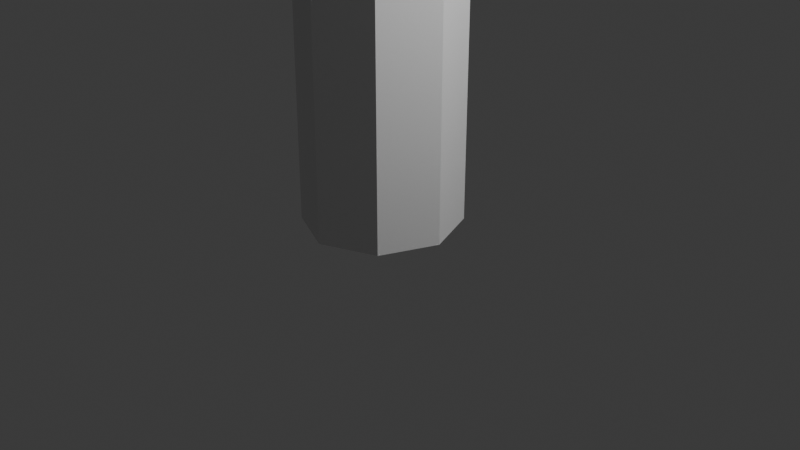 # Source: cactus.blend  (saved by Blender 4.0.36; exported with 4.5.12 LTS)
import bpy
from mathutils import Matrix  # noqa: F401  (used for matrix-valued properties, if any)

bpy.ops.wm.read_factory_settings(use_empty=True)
scene = bpy.context.scene
scene.name = 'Scene'

# ---- collections
col_collection = bpy.data.collections.new('Collection'); scene.collection.children.link(col_collection)

# ---- world
world_world = bpy.data.worlds.new('World'); scene.world = world_world
world_world.use_nodes = True; world_world.node_tree.nodes.clear()
_N = world_world.node_tree.nodes; _L = world_world.node_tree.links
n0 = _N.new('ShaderNodeOutputWorld'); n0.name = 'World Output'; n0.location = (300, 300)
n1 = _N.new('ShaderNodeBackground'); n1.name = 'Background'; n1.location = (10, 300)
n1.inputs[0].default_value = (0.05088, 0.05088, 0.05088, 1.0)
_L.new(n1.outputs[0], n0.inputs[0])
n0.is_active_output = True
world_world.color = (0.05088, 0.05088, 0.05088)
world_world.use_sun_shadow = False
world_world.sun_shadow_jitter_overblur = 0.0

# ---- cameras
cam_camera = bpy.data.cameras.new('Camera')
cam_camera.clip_end = 100.0
cam_camera.ortho_scale = 7.314

# ---- lights
light_light = bpy.data.lights.new('Light', 'POINT')
light_light.transmission_factor = 0.0
light_light.use_soft_falloff = False
light_light.energy = 1000.0
light_light.shadow_soft_size = 0.1
light_light.shadow_maximum_resolution = 0.006
light_light.use_absolute_resolution = True

# ---- meshes
me_cylindre_015 = bpy.data.meshes.new('Cylindre.015')
me_cylindre_015.from_pydata([(0.0, 0.568, -3.301), (0.3898, 0.4016, -3.301), (0.5512, 0.0, -3.301), (0.3898, -0.4016, -3.301), (0.0, -0.568, -3.301), (-0.3898, -0.4016, -3.301), (-0.5512, 0.0, -3.301), (-0.3898, 0.4016, -3.301), (-2.98e-08, 0.02991, 3.301), (0.0, 0.568, 2.806), (-2.049e-08, 0.1962, 3.277), (-1.49e-08, 0.3462, 3.207), (-7.451e-09, 0.4652, 3.097), (-1.863e-09, 0.5417, 2.959), (0.007007, 0.02692, 3.301), (0.3898, 0.4016, 2.806), (0.1253, 0.1427, 3.277), (0.232, 0.2472, 3.207), (0.3167, 0.3301, 3.097), (0.371, 0.3833, 2.959), (0.01783, 1.49e-08, 3.301), (0.5512, 0.0, 2.806), (0.1827, 1.118e-08, 3.277), (0.3313, 7.451e-09, 3.207), (0.4493, 3.725e-09, 3.097), (0.5251, 1.863e-09, 2.959), (0.007007, -0.02692, 3.301), (0.3898, -0.4016, 2.806), (0.1253, -0.1427, 3.277), (0.232, -0.2472, 3.207), (0.3167, -0.3301, 3.097), (0.371, -0.3833, 2.959), (2.98e-08, -0.02991, 3.301), (0.0, -0.568, 2.806), (2.049e-08, -0.1962, 3.277), (1.49e-08, -0.3462, 3.207), (7.451e-09, -0.4652, 3.097), (1.863e-09, -0.5417, 2.959), (-0.007007, -0.02692, 3.301), (-0.3898, -0.4016, 2.806), (-0.1253, -0.1427, 3.277), (-0.232, -0.2472, 3.207), (-0.3167, -0.3301, 3.097), (-0.371, -0.3833, 2.959), (-0.01783, -1.49e-08, 3.301), (-0.5512, 0.0, 2.806), (-0.1827, -1.118e-08, 3.277), (-0.3313, -7.451e-09, 3.207), (-0.4493, -3.725e-09, 3.097), (-0.5251, -1.863e-09, 2.959), (-0.007007, 0.02692, 3.301), (-0.3898, 0.4016, 2.806), (-0.1253, 0.1427, 3.277), (-0.232, 0.2472, 3.207), (-0.3167, 0.3301, 3.097), (-0.371, 0.3833, 2.959)], [], [(7, 51, 9, 0), (2, 21, 27, 3), (3, 27, 33, 4), (4, 33, 39, 5), (5, 39, 45, 6), (6, 45, 51, 7), (0, 9, 15, 1), (1, 15, 21, 2), (0, 1, 2, 3, 4, 5, 6, 7), (15, 9, 13, 19), (19, 13, 12, 18), (18, 12, 11, 17), (17, 11, 10, 16), (16, 10, 8, 14), (21, 15, 19, 25), (25, 19, 18, 24), (24, 18, 17, 23), (23, 17, 16, 22), (22, 16, 14, 20), (27, 21, 25, 31), (31, 25, 24, 30), (30, 24, 23, 29), (29, 23, 22, 28), (28, 22, 20, 26), (33, 27, 31, 37), (37, 31, 30, 36), (36, 30, 29, 35), (35, 29, 28, 34), (34, 28, 26, 32), (39, 33, 37, 43), (43, 37, 36, 42), (42, 36, 35, 41), (41, 35, 34, 40), (40, 34, 32, 38), (45, 39, 43, 49), (49, 43, 42, 48), (48, 42, 41, 47), (47, 41, 40, 46), (46, 40, 38, 44), (51, 45, 49, 55), (55, 49, 48, 54), (54, 48, 47, 53), (53, 47, 46, 52), (52, 46, 44, 50), (9, 51, 55, 13), (13, 55, 54, 12), (12, 54, 53, 11), (11, 53, 52, 10), (10, 52, 50, 8), (14, 8, 50, 44, 38, 32, 26, 20)])
_uv = me_cylindre_015.uv_layers.new(name='CarteUV')
_uv.uv.foreach_set('vector', [0.125, 0.5, 0.125, 0.9625, 0.0, 0.9625, 0.0, 0.5, 0.75, 0.5, 0.75, 0.9625, 0.625, 0.9625, 0.625, 0.5, 0.625, 0.5, 0.625, 0.9625, 0.5, 0.9625, 0.5, 0.5, 0.5, 0.5, 0.5, 0.9625, 0.375, 0.9625, 0.375, 0.5, 0.375, 0.5, 0.375, 0.9625, 0.25, 0.9625, 0.25, 0.5, 0.25, 0.5, 0.25, 0.9625, 0.125, 0.9625, 0.125, 0.5, 1.0, 0.5, 1.0, 0.9625, 0.875, 0.9625, 0.875, 0.5, 0.875, 0.5, 0.875, 0.9625, 0.75, 0.9625, 0.75, 0.5, 0.75, 0.49, 0.9197, 0.4197, 0.99, 0.25, 0.9197, 0.08029, 0.75, 0.01, 0.5803, 0.08029, 0.51, 0.25, 0.5803, 0.4197, 0.875, 0.9625, 1.0, 0.9625, 0.997, 0.9741, 0.878, 0.9741, 0.878, 0.9741, 0.997, 0.9741, 0.9881, 1.0, 0.8865, 1.0, 0.404, 0.4262, 0.2662, 0.4833, 0.25, 0.3963, 0.351, 0.3544, 0.351, 0.3544, 0.25, 0.3963, 0.25, 0.3329, 0.3046, 0.3103, 0.3046, 0.3103, 0.25, 0.3329, 0.25, 0.2626, 0.2531, 0.2614, 0.75, 0.9625, 0.875, 0.9625, 0.8721, 0.9741, 0.7528, 0.9741, 0.7528, 0.9741, 0.8721, 0.9741, 0.8637, 1.0, 0.761, 1.0, 0.4838, 0.2649, 0.4261, 0.4044, 0.351, 0.3544, 0.3943, 0.25, 0.3943, 0.25, 0.351, 0.3544, 0.3046, 0.3103, 0.3295, 0.25, 0.3295, 0.25, 0.3046, 0.3103, 0.2531, 0.2614, 0.2578, 0.25, 0.625, 0.9625, 0.75, 0.9625, 0.7472, 0.9741, 0.6279, 0.9741, 0.6279, 0.9741, 0.7472, 0.9741, 0.739, 1.0, 0.6363, 1.0, 0.4261, 0.09564, 0.4838, 0.2351, 0.3943, 0.25, 0.351, 0.1456, 0.351, 0.1456, 0.3943, 0.25, 0.3295, 0.25, 0.3046, 0.1897, 0.3046, 0.1897, 0.3295, 0.25, 0.2578, 0.25, 0.2531, 0.2386, 0.5, 0.9625, 0.625, 0.9625, 0.622, 0.9741, 0.503, 0.9741, 0.503, 0.9741, 0.622, 0.9741, 0.6135, 1.0, 0.5119, 1.0, 0.2662, 0.01669, 0.404, 0.0738, 0.351, 0.1456, 0.25, 0.1037, 0.25, 0.1037, 0.351, 0.1456, 0.3046, 0.1897, 0.25, 0.1671, 0.25, 0.1671, 0.3046, 0.1897, 0.2531, 0.2386, 0.25, 0.2374, 0.375, 0.9625, 0.5, 0.9625, 0.497, 0.9741, 0.378, 0.9741, 0.378, 0.9741, 0.497, 0.9741, 0.4881, 1.0, 0.3865, 1.0, 0.09597, 0.0738, 0.2338, 0.01669, 0.25, 0.1037, 0.149, 0.1456, 0.149, 0.1456, 0.25, 0.1037, 0.25, 0.1671, 0.1954, 0.1897, 0.1954, 0.1897, 0.25, 0.1671, 0.25, 0.2374, 0.2469, 0.2386, 0.25, 0.9625, 0.375, 0.9625, 0.3721, 0.9741, 0.2528, 0.9741, 0.2528, 0.9741, 0.3721, 0.9741, 0.3637, 1.0, 0.261, 1.0, 0.01617, 0.2351, 0.07394, 0.09564, 0.149, 0.1456, 0.1057, 0.25, 0.1057, 0.25, 0.149, 0.1456, 0.1954, 0.1897, 0.1705, 0.25, 0.1705, 0.25, 0.1954, 0.1897, 0.2469, 0.2386, 0.2422, 0.25, 0.125, 0.9625, 0.25, 0.9625, 0.2472, 0.9741, 0.1279, 0.9741, 0.1279, 0.9741, 0.2472, 0.9741, 0.239, 1.0, 0.1363, 1.0, 0.07394, 0.4044, 0.01617, 0.2649, 0.1057, 0.25, 0.149, 0.3544, 0.149, 0.3544, 0.1057, 0.25, 0.1705, 0.25, 0.1954, 0.3103, 0.1954, 0.3103, 0.1705, 0.25, 0.2422, 0.25, 0.2469, 0.2614, 0.0, 0.9625, 0.125, 0.9625, 0.122, 0.9741, 0.00305, 0.9741, 0.00305, 0.9741, 0.122, 0.9741, 0.1135, 1.0, 0.0119, 1.0, 0.2338, 0.4833, 0.09597, 0.4262, 0.149, 0.3544, 0.25, 0.3963, 0.25, 0.3963, 0.149, 0.3544, 0.1954, 0.3103, 0.25, 0.3329, 0.25, 0.3329, 0.1954, 0.3103, 0.2469, 0.2614, 0.25, 0.2626, 0.2531, 0.2614, 0.25, 0.2626, 0.2469, 0.2614, 0.2422, 0.25, 0.2469, 0.2386, 0.25, 0.2374, 0.2531, 0.2386, 0.2578, 0.25])
me_cylindre_015.update()
me_cylindre_016 = bpy.data.meshes.new('Cylindre.016')
me_cylindre_016.from_pydata([(-37.24, 3.918, -9.417), (-37.25, 3.646, -10.14), (-37.25, 2.991, -10.44), (-37.25, 2.335, -10.14), (-37.24, 2.064, -9.417), (-37.22, 2.335, -8.694), (-37.22, 2.991, -8.394), (-37.22, 3.646, -8.694), (-40.93, 3.918, -15.56), (-40.93, 3.918, -14.95), (-40.93, 3.918, -14.34), (-40.93, 3.918, -13.72), (-40.93, 3.918, -13.11), (-40.93, 3.918, -12.5), (-40.78, 3.918, -11.55), (-40.34, 3.918, -10.69), (-39.65, 3.918, -10.0), (-38.79, 3.918, -9.562), (-37.83, 3.918, -9.408), (-37.82, 3.646, -10.13), (-38.56, 3.646, -10.25), (-39.22, 3.646, -10.59), (-39.75, 3.646, -11.11), (-40.09, 3.646, -11.77), (-40.21, 3.646, -12.5), (-40.21, 3.646, -13.11), (-40.21, 3.646, -13.72), (-40.21, 3.646, -14.34), (-40.21, 3.646, -14.95), (-40.21, 3.646, -15.56), (-37.82, 2.991, -10.43), (-38.47, 2.991, -10.53), (-39.05, 2.991, -10.83), (-39.51, 2.991, -11.29), (-39.8, 2.991, -11.86), (-39.91, 2.991, -12.5), (-39.91, 2.991, -13.11), (-39.91, 2.991, -13.72), (-39.91, 2.991, -14.34), (-39.91, 2.991, -14.95), (-39.91, 2.991, -15.56), (-37.82, 2.335, -10.13), (-38.56, 2.335, -10.25), (-39.22, 2.335, -10.59), (-39.75, 2.335, -11.11), (-40.09, 2.335, -11.77), (-40.21, 2.335, -12.5), (-40.21, 2.335, -13.11), (-40.21, 2.335, -13.72), (-40.21, 2.335, -14.34), (-40.21, 2.335, -14.95), (-40.21, 2.335, -15.56), (-37.83, 2.064, -9.408), (-38.79, 2.064, -9.562), (-39.65, 2.064, -10.0), (-40.34, 2.064, -10.69), (-40.78, 2.064, -11.55), (-40.93, 2.064, -12.5), (-40.93, 2.064, -13.11), (-40.93, 2.064, -13.72), (-40.93, 2.064, -14.34), (-40.93, 2.064, -14.95), (-40.93, 2.064, -15.56), (-37.84, 2.335, -8.685), (-39.02, 2.335, -8.877), (-40.09, 2.335, -9.424), (-40.93, 2.335, -10.27), (-41.47, 2.335, -11.34), (-41.65, 2.335, -12.5), (-41.65, 2.335, -13.11), (-41.65, 2.335, -13.72), (-41.65, 2.335, -14.34), (-41.65, 2.335, -14.95), (-41.65, 2.335, -15.56), (-37.85, 2.991, -8.385), (-39.12, 2.991, -8.594), (-40.27, 2.991, -9.186), (-41.18, 2.991, -10.1), (-41.76, 2.991, -11.25), (-41.95, 2.991, -12.5), (-41.95, 2.991, -13.11), (-41.95, 2.991, -13.72), (-41.95, 2.991, -14.34), (-41.95, 2.991, -14.95), (-41.95, 2.991, -15.56), (-37.84, 3.646, -8.685), (-39.02, 3.646, -8.877), (-40.09, 3.646, -9.424), (-40.93, 3.646, -10.27), (-41.47, 3.646, -11.34), (-41.65, 3.646, -12.5), (-41.65, 3.646, -13.11), (-41.65, 3.646, -13.72), (-41.65, 3.646, -14.34), (-41.65, 3.646, -14.95), (-41.65, 3.646, -15.56), (-40.93, 3.047, -16.22), (-40.93, 3.918, -15.4), (-40.93, 3.316, -16.18), (-40.93, 3.559, -16.06), (-40.93, 3.752, -15.88), (-40.93, 3.875, -15.65), (-40.81, 3.001, -16.22), (-40.21, 3.646, -15.4), (-40.62, 3.201, -16.18), (-40.45, 3.38, -16.06), (-40.32, 3.523, -15.88), (-40.24, 3.615, -15.65), (-40.8, 2.991, -16.22), (-39.91, 2.991, -15.4), (-40.53, 2.991, -16.18), (-40.28, 2.991, -16.06), (-40.08, 2.991, -15.88), (-39.95, 2.991, -15.65), (-40.81, 2.98, -16.22), (-40.21, 2.335, -15.4), (-40.62, 2.781, -16.18), (-40.45, 2.601, -16.06), (-40.32, 2.458, -15.88), (-40.24, 2.367, -15.65), (-40.93, 2.934, -16.22), (-40.93, 2.064, -15.4), (-40.93, 2.665, -16.18), (-40.93, 2.423, -16.06), (-40.93, 2.23, -15.88), (-40.93, 2.106, -15.65), (-41.05, 2.98, -16.22), (-41.65, 2.335, -15.4), (-41.24, 2.781, -16.18), (-41.41, 2.601, -16.06), (-41.54, 2.458, -15.88), (-41.62, 2.367, -15.65), (-41.06, 2.991, -16.22), (-41.95, 2.991, -15.4), (-41.33, 2.991, -16.18), (-41.58, 2.991, -16.06), (-41.78, 2.991, -15.88), (-41.91, 2.991, -15.65), (-41.05, 3.001, -16.22), (-41.65, 3.646, -15.4), (-41.24, 3.201, -16.18), (-41.41, 3.38, -16.06), (-41.54, 3.523, -15.88), (-41.62, 3.615, -15.65)], [], [(18, 0, 1, 19), (19, 1, 2, 30), (30, 2, 3, 41), (41, 3, 4, 52), (52, 4, 5, 63), (63, 5, 6, 74), (1, 0, 7, 6, 5, 4, 3, 2), (74, 6, 7, 85), (85, 7, 0, 18), (139, 95, 8, 97), (103, 29, 40, 109), (95, 94, 9, 8), (94, 93, 10, 9), (93, 92, 11, 10), (92, 91, 12, 11), (91, 90, 13, 12), (90, 89, 14, 13), (89, 88, 15, 14), (88, 87, 16, 15), (87, 86, 17, 16), (86, 85, 18, 17), (84, 83, 94, 95), (83, 82, 93, 94), (82, 81, 92, 93), (81, 80, 91, 92), (80, 79, 90, 91), (79, 78, 89, 90), (78, 77, 88, 89), (77, 76, 87, 88), (76, 75, 86, 87), (75, 74, 85, 86), (133, 84, 95, 139), (73, 72, 83, 84), (72, 71, 82, 83), (71, 70, 81, 82), (70, 69, 80, 81), (69, 68, 79, 80), (68, 67, 78, 79), (67, 66, 77, 78), (66, 65, 76, 77), (65, 64, 75, 76), (64, 63, 74, 75), (127, 73, 84, 133), (62, 61, 72, 73), (61, 60, 71, 72), (60, 59, 70, 71), (59, 58, 69, 70), (58, 57, 68, 69), (57, 56, 67, 68), (56, 55, 66, 67), (55, 54, 65, 66), (54, 53, 64, 65), (53, 52, 63, 64), (121, 62, 73, 127), (51, 50, 61, 62), (50, 49, 60, 61), (49, 48, 59, 60), (48, 47, 58, 59), (47, 46, 57, 58), (46, 45, 56, 57), (45, 44, 55, 56), (44, 43, 54, 55), (43, 42, 53, 54), (42, 41, 52, 53), (115, 51, 62, 121), (40, 39, 50, 51), (39, 38, 49, 50), (38, 37, 48, 49), (37, 36, 47, 48), (36, 35, 46, 47), (35, 34, 45, 46), (34, 33, 44, 45), (33, 32, 43, 44), (32, 31, 42, 43), (31, 30, 41, 42), (109, 40, 51, 115), (29, 28, 39, 40), (28, 27, 38, 39), (27, 26, 37, 38), (26, 25, 36, 37), (25, 24, 35, 36), (24, 23, 34, 35), (23, 22, 33, 34), (22, 21, 32, 33), (21, 20, 31, 32), (20, 19, 30, 31), (96, 102, 108, 114, 120, 126, 132, 138), (8, 9, 28, 29), (9, 10, 27, 28), (10, 11, 26, 27), (11, 12, 25, 26), (12, 13, 24, 25), (13, 14, 23, 24), (14, 15, 22, 23), (15, 16, 21, 22), (16, 17, 20, 21), (17, 18, 19, 20), (97, 103, 107, 101), (101, 107, 106, 100), (100, 106, 105, 99), (99, 105, 104, 98), (98, 104, 102, 96), (103, 109, 113, 107), (107, 113, 112, 106), (106, 112, 111, 105), (105, 111, 110, 104), (104, 110, 108, 102), (109, 115, 119, 113), (113, 119, 118, 112), (112, 118, 117, 111), (111, 117, 116, 110), (110, 116, 114, 108), (115, 121, 125, 119), (119, 125, 124, 118), (118, 124, 123, 117), (117, 123, 122, 116), (116, 122, 120, 114), (121, 127, 131, 125), (125, 131, 130, 124), (124, 130, 129, 123), (123, 129, 128, 122), (122, 128, 126, 120), (127, 133, 137, 131), (131, 137, 136, 130), (130, 136, 135, 129), (129, 135, 134, 128), (128, 134, 132, 126), (133, 139, 143, 137), (137, 143, 142, 136), (136, 142, 141, 135), (135, 141, 140, 134), (134, 140, 138, 132), (139, 97, 101, 143), (143, 101, 100, 142), (142, 100, 99, 141), (141, 99, 98, 140), (140, 98, 96, 138), (97, 8, 29, 103)])
_uv = me_cylindre_016.uv_layers.new(name='CarteUV')
_uv.uv.foreach_set('vector', [1.0, 0.9614, 1.0, 1.0, 0.875, 1.0, 0.875, 0.9614, 0.875, 0.9614, 0.875, 1.0, 0.75, 1.0, 0.75, 0.9614, 0.75, 0.9614, 0.75, 1.0, 0.625, 1.0, 0.625, 0.9614, 0.625, 0.9614, 0.625, 1.0, 0.5, 1.0, 0.5, 0.9614, 0.5, 0.9614, 0.5, 1.0, 0.375, 1.0, 0.375, 0.9614, 0.375, 0.9614, 0.375, 1.0, 0.25, 1.0, 0.25, 0.9614, 0.4197, 0.4197, 0.25, 0.49, 0.08029, 0.4197, 0.01, 0.25, 0.08029, 0.08029, 0.25, 0.01, 0.4197, 0.08029, 0.49, 0.25, 0.25, 0.9614, 0.25, 1.0, 0.125, 1.0, 0.125, 0.9614, 0.125, 0.9614, 0.125, 1.0, 0.0, 1.0, 0.0, 0.9614, 0.125, 0.5555, 0.125, 0.5447, 0.0, 0.5447, 0.0, 0.5555, 0.875, 0.5555, 0.875, 0.5447, 0.75, 0.5447, 0.75, 0.5555, 0.125, 0.5447, 0.125, 0.5864, 0.0, 0.5864, 0.0, 0.5447, 0.125, 0.5864, 0.125, 0.628, 0.0, 0.628, 0.0, 0.5864, 0.125, 0.628, 0.125, 0.6697, 0.0, 0.6697, 0.0, 0.628, 0.125, 0.6697, 0.125, 0.7114, 0.0, 0.7114, 0.0, 0.6697, 0.125, 0.7114, 0.125, 0.753, 0.0, 0.753, 0.0, 0.7114, 0.125, 0.753, 0.125, 0.7947, 0.0, 0.7947, 0.0, 0.753, 0.125, 0.7947, 0.125, 0.8364, 0.0, 0.8364, 0.0, 0.7947, 0.125, 0.8364, 0.125, 0.878, 0.0, 0.878, 0.0, 0.8364, 0.125, 0.878, 0.125, 0.9197, 0.0, 0.9197, 0.0, 0.878, 0.125, 0.9197, 0.125, 0.9614, 0.0, 0.9614, 0.0, 0.9197, 0.25, 0.5447, 0.25, 0.5864, 0.125, 0.5864, 0.125, 0.5447, 0.25, 0.5864, 0.25, 0.628, 0.125, 0.628, 0.125, 0.5864, 0.25, 0.628, 0.25, 0.6697, 0.125, 0.6697, 0.125, 0.628, 0.25, 0.6697, 0.25, 0.7114, 0.125, 0.7114, 0.125, 0.6697, 0.25, 0.7114, 0.25, 0.753, 0.125, 0.753, 0.125, 0.7114, 0.25, 0.753, 0.25, 0.7947, 0.125, 0.7947, 0.125, 0.753, 0.25, 0.7947, 0.25, 0.8364, 0.125, 0.8364, 0.125, 0.7947, 0.25, 0.8364, 0.25, 0.878, 0.125, 0.878, 0.125, 0.8364, 0.25, 0.878, 0.25, 0.9197, 0.125, 0.9197, 0.125, 0.878, 0.25, 0.9197, 0.25, 0.9614, 0.125, 0.9614, 0.125, 0.9197, 0.25, 0.5555, 0.25, 0.5447, 0.125, 0.5447, 0.125, 0.5555, 0.375, 0.5447, 0.375, 0.5864, 0.25, 0.5864, 0.25, 0.5447, 0.375, 0.5864, 0.375, 0.628, 0.25, 0.628, 0.25, 0.5864, 0.375, 0.628, 0.375, 0.6697, 0.25, 0.6697, 0.25, 0.628, 0.375, 0.6697, 0.375, 0.7114, 0.25, 0.7114, 0.25, 0.6697, 0.375, 0.7114, 0.375, 0.753, 0.25, 0.753, 0.25, 0.7114, 0.375, 0.753, 0.375, 0.7947, 0.25, 0.7947, 0.25, 0.753, 0.375, 0.7947, 0.375, 0.8364, 0.25, 0.8364, 0.25, 0.7947, 0.375, 0.8364, 0.375, 0.878, 0.25, 0.878, 0.25, 0.8364, 0.375, 0.878, 0.375, 0.9197, 0.25, 0.9197, 0.25, 0.878, 0.375, 0.9197, 0.375, 0.9614, 0.25, 0.9614, 0.25, 0.9197, 0.375, 0.5555, 0.375, 0.5447, 0.25, 0.5447, 0.25, 0.5555, 0.5, 0.5447, 0.5, 0.5864, 0.375, 0.5864, 0.375, 0.5447, 0.5, 0.5864, 0.5, 0.628, 0.375, 0.628, 0.375, 0.5864, 0.5, 0.628, 0.5, 0.6697, 0.375, 0.6697, 0.375, 0.628, 0.5, 0.6697, 0.5, 0.7114, 0.375, 0.7114, 0.375, 0.6697, 0.5, 0.7114, 0.5, 0.753, 0.375, 0.753, 0.375, 0.7114, 0.5, 0.753, 0.5, 0.7947, 0.375, 0.7947, 0.375, 0.753, 0.5, 0.7947, 0.5, 0.8364, 0.375, 0.8364, 0.375, 0.7947, 0.5, 0.8364, 0.5, 0.878, 0.375, 0.878, 0.375, 0.8364, 0.5, 0.878, 0.5, 0.9197, 0.375, 0.9197, 0.375, 0.878, 0.5, 0.9197, 0.5, 0.9614, 0.375, 0.9614, 0.375, 0.9197, 0.5, 0.5555, 0.5, 0.5447, 0.375, 0.5447, 0.375, 0.5555, 0.625, 0.5447, 0.625, 0.5864, 0.5, 0.5864, 0.5, 0.5447, 0.625, 0.5864, 0.625, 0.628, 0.5, 0.628, 0.5, 0.5864, 0.625, 0.628, 0.625, 0.6697, 0.5, 0.6697, 0.5, 0.628, 0.625, 0.6697, 0.625, 0.7114, 0.5, 0.7114, 0.5, 0.6697, 0.625, 0.7114, 0.625, 0.753, 0.5, 0.753, 0.5, 0.7114, 0.625, 0.753, 0.625, 0.7947, 0.5, 0.7947, 0.5, 0.753, 0.625, 0.7947, 0.625, 0.8364, 0.5, 0.8364, 0.5, 0.7947, 0.625, 0.8364, 0.625, 0.878, 0.5, 0.878, 0.5, 0.8364, 0.625, 0.878, 0.625, 0.9197, 0.5, 0.9197, 0.5, 0.878, 0.625, 0.9197, 0.625, 0.9614, 0.5, 0.9614, 0.5, 0.9197, 0.625, 0.5555, 0.625, 0.5447, 0.5, 0.5447, 0.5, 0.5555, 0.75, 0.5447, 0.75, 0.5864, 0.625, 0.5864, 0.625, 0.5447, 0.75, 0.5864, 0.75, 0.628, 0.625, 0.628, 0.625, 0.5864, 0.75, 0.628, 0.75, 0.6697, 0.625, 0.6697, 0.625, 0.628, 0.75, 0.6697, 0.75, 0.7114, 0.625, 0.7114, 0.625, 0.6697, 0.75, 0.7114, 0.75, 0.753, 0.625, 0.753, 0.625, 0.7114, 0.75, 0.753, 0.75, 0.7947, 0.625, 0.7947, 0.625, 0.753, 0.75, 0.7947, 0.75, 0.8364, 0.625, 0.8364, 0.625, 0.7947, 0.75, 0.8364, 0.75, 0.878, 0.625, 0.878, 0.625, 0.8364, 0.75, 0.878, 0.75, 0.9197, 0.625, 0.9197, 0.625, 0.878, 0.75, 0.9197, 0.75, 0.9614, 0.625, 0.9614, 0.625, 0.9197, 0.75, 0.5555, 0.75, 0.5447, 0.625, 0.5447, 0.625, 0.5555, 0.875, 0.5447, 0.875, 0.5864, 0.75, 0.5864, 0.75, 0.5447, 0.875, 0.5864, 0.875, 0.628, 0.75, 0.628, 0.75, 0.5864, 0.875, 0.628, 0.875, 0.6697, 0.75, 0.6697, 0.75, 0.628, 0.875, 0.6697, 0.875, 0.7114, 0.75, 0.7114, 0.75, 0.6697, 0.875, 0.7114, 0.875, 0.753, 0.75, 0.753, 0.75, 0.7114, 0.875, 0.753, 0.875, 0.7947, 0.75, 0.7947, 0.75, 0.753, 0.875, 0.7947, 0.875, 0.8364, 0.75, 0.8364, 0.75, 0.7947, 0.875, 0.8364, 0.875, 0.878, 0.75, 0.878, 0.75, 0.8364, 0.875, 0.878, 0.875, 0.9197, 0.75, 0.9197, 0.75, 0.878, 0.875, 0.9197, 0.875, 0.9614, 0.75, 0.9614, 0.75, 0.9197, 0.75, 0.2646, 0.7787, 0.2527, 0.7799, 0.25, 0.7787, 0.2473, 0.75, 0.2354, 0.7213, 0.2473, 0.7201, 0.25, 0.7213, 0.2527, 1.0, 0.5447, 1.0, 0.5864, 0.875, 0.5864, 0.875, 0.5447, 1.0, 0.5864, 1.0, 0.628, 0.875, 0.628, 0.875, 0.5864, 1.0, 0.628, 1.0, 0.6697, 0.875, 0.6697, 0.875, 0.628, 1.0, 0.6697, 1.0, 0.7114, 0.875, 0.7114, 0.875, 0.6697, 1.0, 0.7114, 1.0, 0.753, 0.875, 0.753, 0.875, 0.7114, 1.0, 0.753, 1.0, 0.7947, 0.875, 0.7947, 0.875, 0.753, 1.0, 0.7947, 1.0, 0.8364, 0.875, 0.8364, 0.875, 0.7947, 1.0, 0.8364, 1.0, 0.878, 0.875, 0.878, 0.875, 0.8364, 1.0, 0.878, 1.0, 0.9197, 0.875, 0.9197, 0.875, 0.878, 1.0, 0.9197, 1.0, 0.9614, 0.875, 0.9614, 0.875, 0.9197, 1.0, 0.5555, 0.875, 0.5555, 0.8777, 0.5383, 0.9976, 0.5383, 0.9976, 0.5383, 0.8777, 0.5383, 0.8854, 0.5, 0.9906, 0.5, 0.7628, 0.4847, 0.9056, 0.4255, 0.8616, 0.3509, 0.75, 0.3971, 0.75, 0.3971, 0.8616, 0.3509, 0.8223, 0.3043, 0.75, 0.3343, 0.75, 0.3343, 0.8223, 0.3043, 0.7787, 0.2527, 0.75, 0.2646, 0.875, 0.5555, 0.75, 0.5555, 0.7532, 0.5383, 0.8721, 0.5383, 0.8721, 0.5383, 0.7532, 0.5383, 0.7623, 0.5, 0.8639, 0.5, 0.926, 0.4046, 0.9831, 0.2668, 0.9034, 0.25, 0.8616, 0.3509, 0.8616, 0.3509, 0.9034, 0.25, 0.8448, 0.25, 0.8223, 0.3043, 0.8223, 0.3043, 0.8448, 0.25, 0.7799, 0.25, 0.7787, 0.2527, 0.75, 0.5555, 0.625, 0.5555, 0.6279, 0.5383, 0.7468, 0.5383, 0.7468, 0.5383, 0.6279, 0.5383, 0.6361, 0.5, 0.7377, 0.5, 0.9831, 0.2332, 0.926, 0.09542, 0.8616, 0.1491, 0.9034, 0.25, 0.9034, 0.25, 0.8616, 0.1491, 0.8223, 0.1957, 0.8448, 0.25, 0.8448, 0.25, 0.8223, 0.1957, 0.7787, 0.2473, 0.7799, 0.25, 0.625, 0.5555, 0.5, 0.5555, 0.5024, 0.5383, 0.6223, 0.5383, 0.6223, 0.5383, 0.5024, 0.5383, 0.5094, 0.5, 0.6146, 0.5, 0.9056, 0.07445, 0.7628, 0.01531, 0.75, 0.1029, 0.8616, 0.1491, 0.8616, 0.1491, 0.75, 0.1029, 0.75, 0.1657, 0.8223, 0.1957, 0.8223, 0.1957, 0.75, 0.1657, 0.75, 0.2354, 0.7787, 0.2473, 0.5, 0.5555, 0.375, 0.5555, 0.3777, 0.5383, 0.4976, 0.5383, 0.4976, 0.5383, 0.3777, 0.5383, 0.3854, 0.5, 0.4906, 0.5, 0.7372, 0.01531, 0.5944, 0.07445, 0.6384, 0.1491, 0.75, 0.1029, 0.75, 0.1029, 0.6384, 0.1491, 0.6777, 0.1957, 0.75, 0.1657, 0.75, 0.1657, 0.6777, 0.1957, 0.7213, 0.2473, 0.75, 0.2354, 0.375, 0.5555, 0.25, 0.5555, 0.2532, 0.5383, 0.3721, 0.5383, 0.3721, 0.5383, 0.2532, 0.5383, 0.2623, 0.5, 0.3639, 0.5, 0.574, 0.09542, 0.5169, 0.2332, 0.5966, 0.25, 0.6384, 0.1491, 0.6384, 0.1491, 0.5966, 0.25, 0.6552, 0.25, 0.6777, 0.1957, 0.6777, 0.1957, 0.6552, 0.25, 0.7201, 0.25, 0.7213, 0.2473, 0.25, 0.5555, 0.125, 0.5555, 0.1279, 0.5383, 0.2468, 0.5383, 0.2468, 0.5383, 0.1279, 0.5383, 0.1361, 0.5, 0.2377, 0.5, 0.5169, 0.2668, 0.574, 0.4046, 0.6384, 0.3509, 0.5966, 0.25, 0.5966, 0.25, 0.6384, 0.3509, 0.6777, 0.3043, 0.6552, 0.25, 0.6552, 0.25, 0.6777, 0.3043, 0.7213, 0.2527, 0.7201, 0.25, 0.125, 0.5555, 0.0, 0.5555, 0.00242, 0.5383, 0.1223, 0.5383, 0.1223, 0.5383, 0.00242, 0.5383, 0.009442, 0.5, 0.1146, 0.5, 0.5944, 0.4255, 0.7372, 0.4847, 0.75, 0.3971, 0.6384, 0.3509, 0.6384, 0.3509, 0.75, 0.3971, 0.75, 0.3343, 0.6777, 0.3043, 0.6777, 0.3043, 0.75, 0.3343, 0.75, 0.2646, 0.7213, 0.2527, 1.0, 0.5555, 1.0, 0.5447, 0.875, 0.5447, 0.875, 0.5555])
me_cylindre_016.update()
me_cylindre_017 = bpy.data.meshes.new('Cylindre.017')
me_cylindre_017.from_pydata([(3.695, 0.927, 3.127), (3.683, 0.6555, 2.404), (3.678, 2.384e-07, 2.104), (3.683, -0.6555, 2.404), (3.695, -0.927, 3.127), (3.706, -0.6555, 3.851), (3.711, 0.0, 4.151), (3.706, 0.6555, 3.851), (0.0, 0.927, -3.015), (0.0, 0.927, -2.403), (0.0, 0.927, -1.791), (0.0, 0.927, -1.179), (0.0, 0.927, -0.5672), (0.0, 0.927, 0.04478), (0.1521, 0.927, 0.9947), (0.5915, 0.927, 1.856), (1.276, 0.927, 2.541), (2.141, 0.927, 2.983), (3.102, 0.927, 3.136), (3.108, 0.6555, 2.413), (2.37, 0.6555, 2.296), (1.706, 0.6555, 1.959), (1.18, 0.6555, 1.434), (0.8417, 0.6555, 0.7748), (0.7238, 0.6555, 0.04543), (0.7238, 0.6555, -0.5672), (0.7238, 0.6555, -1.179), (0.7238, 0.6555, -1.791), (0.7238, 0.6555, -2.403), (0.7238, 0.6555, -3.015), (3.109, 1.788e-07, 2.113), (2.463, 1.788e-07, 2.011), (1.883, 5.96e-08, 1.716), (1.422, 0.0, 1.258), (1.127, 0.0, 0.6821), (1.024, 0.0, 0.04514), (1.024, 0.0, -0.5672), (1.024, 0.0, -1.179), (1.024, 0.0, -1.791), (1.024, 0.0, -2.403), (1.024, 0.0, -3.015), (3.108, -0.6555, 2.413), (2.37, -0.6555, 2.296), (1.706, -0.6555, 1.959), (1.18, -0.6555, 1.434), (0.8417, -0.6555, 0.7748), (0.7238, -0.6555, 0.04543), (0.7238, -0.6555, -0.5672), (0.7238, -0.6555, -1.179), (0.7238, -0.6555, -1.791), (0.7238, -0.6555, -2.403), (0.7238, -0.6555, -3.015), (3.102, -0.927, 3.136), (2.141, -0.927, 2.983), (1.276, -0.927, 2.541), (0.5915, -0.927, 1.856), (0.1521, -0.927, 0.9947), (0.0, -0.927, 0.04478), (0.0, -0.927, -0.5672), (0.0, -0.927, -1.179), (0.0, -0.927, -1.791), (0.0, -0.927, -2.403), (0.0, -0.927, -3.015), (3.09, -0.6555, 3.86), (1.907, -0.6555, 3.668), (0.8423, -0.6555, 3.12), (-0.0001321, -0.6555, 2.273), (-0.5393, -0.6555, 1.209), (-0.7238, -0.6555, 0.04478), (-0.7238, -0.6555, -0.5672), (-0.7238, -0.6555, -1.179), (-0.7238, -0.6555, -1.791), (-0.7238, -0.6555, -2.403), (-0.7238, -0.6555, -3.015), (3.083, -5.96e-08, 4.16), (1.808, -1.788e-07, 3.951), (0.661, -1.192e-07, 3.359), (-0.2462, -1.788e-07, 2.444), (-0.8262, -1.192e-07, 1.296), (-1.024, 0.0, 0.04478), (-1.024, 0.0, -0.5672), (-1.024, 0.0, -1.179), (-1.024, 0.0, -1.791), (-1.024, 0.0, -2.403), (-1.024, 0.0, -3.015), (3.09, 0.6555, 3.86), (1.907, 0.6555, 3.668), (0.8423, 0.6555, 3.12), (-0.0001323, 0.6555, 2.273), (-0.5393, 0.6555, 1.209), (-0.7238, 0.6555, 0.04478), (-0.7238, 0.6555, -0.5672), (-0.7238, 0.6555, -1.179), (-0.7238, 0.6555, -1.791), (-0.7238, 0.6555, -2.403), (-0.7238, 0.6555, -3.015), (2.98e-08, 0.05657, -3.672), (0.0, 0.927, -2.857), (2.235e-08, 0.3256, -3.632), (1.118e-08, 0.5682, -3.516), (7.451e-09, 0.7608, -3.336), (3.725e-09, 0.8844, -3.108), (0.1225, 0.0106, -3.672), (0.7238, 0.6555, -2.857), (0.3083, 0.2099, -3.632), (0.4759, 0.3897, -3.516), (0.609, 0.5323, -3.336), (0.6944, 0.624, -3.108), (0.1274, 8.941e-08, -3.672), (1.024, 0.0, -2.857), (0.4043, 6.333e-08, -3.632), (0.6542, 3.725e-08, -3.516), (0.8524, 2.235e-08, -3.336), (0.9797, 7.451e-09, -3.108), (0.1225, -0.0106, -3.672), (0.7238, -0.6555, -2.857), (0.3083, -0.2099, -3.632), (0.4759, -0.3897, -3.516), (0.609, -0.5323, -3.336), (0.6944, -0.624, -3.108), (0.0, -0.05657, -3.672), (0.0, -0.927, -2.857), (0.0, -0.3256, -3.632), (0.0, -0.5682, -3.516), (0.0, -0.7608, -3.336), (0.0, -0.8844, -3.108), (-0.1225, -0.0106, -3.672), (-0.7238, -0.6555, -2.857), (-0.3083, -0.2099, -3.632), (-0.4759, -0.3897, -3.516), (-0.609, -0.5323, -3.336), (-0.6944, -0.624, -3.108), (-0.1274, 0.0, -3.672), (-1.024, 0.0, -2.857), (-0.4043, 0.0, -3.632), (-0.6542, 0.0, -3.516), (-0.8524, 0.0, -3.336), (-0.9797, 0.0, -3.108), (-0.1225, 0.0106, -3.672), (-0.7238, 0.6555, -2.857), (-0.3083, 0.2099, -3.632), (-0.4759, 0.3897, -3.516), (-0.609, 0.5323, -3.336), (-0.6944, 0.624, -3.108)], [], [(18, 0, 1, 19), (19, 1, 2, 30), (30, 2, 3, 41), (41, 3, 4, 52), (52, 4, 5, 63), (63, 5, 6, 74), (1, 0, 7, 6, 5, 4, 3, 2), (74, 6, 7, 85), (85, 7, 0, 18), (139, 95, 8, 97), (103, 29, 40, 109), (95, 94, 9, 8), (94, 93, 10, 9), (93, 92, 11, 10), (92, 91, 12, 11), (91, 90, 13, 12), (90, 89, 14, 13), (89, 88, 15, 14), (88, 87, 16, 15), (87, 86, 17, 16), (86, 85, 18, 17), (84, 83, 94, 95), (83, 82, 93, 94), (82, 81, 92, 93), (81, 80, 91, 92), (80, 79, 90, 91), (79, 78, 89, 90), (78, 77, 88, 89), (77, 76, 87, 88), (76, 75, 86, 87), (75, 74, 85, 86), (133, 84, 95, 139), (73, 72, 83, 84), (72, 71, 82, 83), (71, 70, 81, 82), (70, 69, 80, 81), (69, 68, 79, 80), (68, 67, 78, 79), (67, 66, 77, 78), (66, 65, 76, 77), (65, 64, 75, 76), (64, 63, 74, 75), (127, 73, 84, 133), (62, 61, 72, 73), (61, 60, 71, 72), (60, 59, 70, 71), (59, 58, 69, 70), (58, 57, 68, 69), (57, 56, 67, 68), (56, 55, 66, 67), (55, 54, 65, 66), (54, 53, 64, 65), (53, 52, 63, 64), (121, 62, 73, 127), (51, 50, 61, 62), (50, 49, 60, 61), (49, 48, 59, 60), (48, 47, 58, 59), (47, 46, 57, 58), (46, 45, 56, 57), (45, 44, 55, 56), (44, 43, 54, 55), (43, 42, 53, 54), (42, 41, 52, 53), (115, 51, 62, 121), (40, 39, 50, 51), (39, 38, 49, 50), (38, 37, 48, 49), (37, 36, 47, 48), (36, 35, 46, 47), (35, 34, 45, 46), (34, 33, 44, 45), (33, 32, 43, 44), (32, 31, 42, 43), (31, 30, 41, 42), (109, 40, 51, 115), (29, 28, 39, 40), (28, 27, 38, 39), (27, 26, 37, 38), (26, 25, 36, 37), (25, 24, 35, 36), (24, 23, 34, 35), (23, 22, 33, 34), (22, 21, 32, 33), (21, 20, 31, 32), (20, 19, 30, 31), (96, 102, 108, 114, 120, 126, 132, 138), (8, 9, 28, 29), (9, 10, 27, 28), (10, 11, 26, 27), (11, 12, 25, 26), (12, 13, 24, 25), (13, 14, 23, 24), (14, 15, 22, 23), (15, 16, 21, 22), (16, 17, 20, 21), (17, 18, 19, 20), (97, 103, 107, 101), (101, 107, 106, 100), (100, 106, 105, 99), (99, 105, 104, 98), (98, 104, 102, 96), (103, 109, 113, 107), (107, 113, 112, 106), (106, 112, 111, 105), (105, 111, 110, 104), (104, 110, 108, 102), (109, 115, 119, 113), (113, 119, 118, 112), (112, 118, 117, 111), (111, 117, 116, 110), (110, 116, 114, 108), (115, 121, 125, 119), (119, 125, 124, 118), (118, 124, 123, 117), (117, 123, 122, 116), (116, 122, 120, 114), (121, 127, 131, 125), (125, 131, 130, 124), (124, 130, 129, 123), (123, 129, 128, 122), (122, 128, 126, 120), (127, 133, 137, 131), (131, 137, 136, 130), (130, 136, 135, 129), (129, 135, 134, 128), (128, 134, 132, 126), (133, 139, 143, 137), (137, 143, 142, 136), (136, 142, 141, 135), (135, 141, 140, 134), (134, 140, 138, 132), (139, 97, 101, 143), (143, 101, 100, 142), (142, 100, 99, 141), (141, 99, 98, 140), (140, 98, 96, 138), (97, 8, 29, 103)])
_uv = me_cylindre_017.uv_layers.new(name='CarteUV')
_uv.uv.foreach_set('vector', [1.0, 0.9614, 1.0, 1.0, 0.875, 1.0, 0.875, 0.9614, 0.875, 0.9614, 0.875, 1.0, 0.75, 1.0, 0.75, 0.9614, 0.75, 0.9614, 0.75, 1.0, 0.625, 1.0, 0.625, 0.9614, 0.625, 0.9614, 0.625, 1.0, 0.5, 1.0, 0.5, 0.9614, 0.5, 0.9614, 0.5, 1.0, 0.375, 1.0, 0.375, 0.9614, 0.375, 0.9614, 0.375, 1.0, 0.25, 1.0, 0.25, 0.9614, 0.4197, 0.4197, 0.25, 0.49, 0.08029, 0.4197, 0.01, 0.25, 0.08029, 0.08029, 0.25, 0.01, 0.4197, 0.08029, 0.49, 0.25, 0.25, 0.9614, 0.25, 1.0, 0.125, 1.0, 0.125, 0.9614, 0.125, 0.9614, 0.125, 1.0, 0.0, 1.0, 0.0, 0.9614, 0.125, 0.5555, 0.125, 0.5447, 0.0, 0.5447, 0.0, 0.5555, 0.875, 0.5555, 0.875, 0.5447, 0.75, 0.5447, 0.75, 0.5555, 0.125, 0.5447, 0.125, 0.5864, 0.0, 0.5864, 0.0, 0.5447, 0.125, 0.5864, 0.125, 0.628, 0.0, 0.628, 0.0, 0.5864, 0.125, 0.628, 0.125, 0.6697, 0.0, 0.6697, 0.0, 0.628, 0.125, 0.6697, 0.125, 0.7114, 0.0, 0.7114, 0.0, 0.6697, 0.125, 0.7114, 0.125, 0.753, 0.0, 0.753, 0.0, 0.7114, 0.125, 0.753, 0.125, 0.7947, 0.0, 0.7947, 0.0, 0.753, 0.125, 0.7947, 0.125, 0.8364, 0.0, 0.8364, 0.0, 0.7947, 0.125, 0.8364, 0.125, 0.878, 0.0, 0.878, 0.0, 0.8364, 0.125, 0.878, 0.125, 0.9197, 0.0, 0.9197, 0.0, 0.878, 0.125, 0.9197, 0.125, 0.9614, 0.0, 0.9614, 0.0, 0.9197, 0.25, 0.5447, 0.25, 0.5864, 0.125, 0.5864, 0.125, 0.5447, 0.25, 0.5864, 0.25, 0.628, 0.125, 0.628, 0.125, 0.5864, 0.25, 0.628, 0.25, 0.6697, 0.125, 0.6697, 0.125, 0.628, 0.25, 0.6697, 0.25, 0.7114, 0.125, 0.7114, 0.125, 0.6697, 0.25, 0.7114, 0.25, 0.753, 0.125, 0.753, 0.125, 0.7114, 0.25, 0.753, 0.25, 0.7947, 0.125, 0.7947, 0.125, 0.753, 0.25, 0.7947, 0.25, 0.8364, 0.125, 0.8364, 0.125, 0.7947, 0.25, 0.8364, 0.25, 0.878, 0.125, 0.878, 0.125, 0.8364, 0.25, 0.878, 0.25, 0.9197, 0.125, 0.9197, 0.125, 0.878, 0.25, 0.9197, 0.25, 0.9614, 0.125, 0.9614, 0.125, 0.9197, 0.25, 0.5555, 0.25, 0.5447, 0.125, 0.5447, 0.125, 0.5555, 0.375, 0.5447, 0.375, 0.5864, 0.25, 0.5864, 0.25, 0.5447, 0.375, 0.5864, 0.375, 0.628, 0.25, 0.628, 0.25, 0.5864, 0.375, 0.628, 0.375, 0.6697, 0.25, 0.6697, 0.25, 0.628, 0.375, 0.6697, 0.375, 0.7114, 0.25, 0.7114, 0.25, 0.6697, 0.375, 0.7114, 0.375, 0.753, 0.25, 0.753, 0.25, 0.7114, 0.375, 0.753, 0.375, 0.7947, 0.25, 0.7947, 0.25, 0.753, 0.375, 0.7947, 0.375, 0.8364, 0.25, 0.8364, 0.25, 0.7947, 0.375, 0.8364, 0.375, 0.878, 0.25, 0.878, 0.25, 0.8364, 0.375, 0.878, 0.375, 0.9197, 0.25, 0.9197, 0.25, 0.878, 0.375, 0.9197, 0.375, 0.9614, 0.25, 0.9614, 0.25, 0.9197, 0.375, 0.5555, 0.375, 0.5447, 0.25, 0.5447, 0.25, 0.5555, 0.5, 0.5447, 0.5, 0.5864, 0.375, 0.5864, 0.375, 0.5447, 0.5, 0.5864, 0.5, 0.628, 0.375, 0.628, 0.375, 0.5864, 0.5, 0.628, 0.5, 0.6697, 0.375, 0.6697, 0.375, 0.628, 0.5, 0.6697, 0.5, 0.7114, 0.375, 0.7114, 0.375, 0.6697, 0.5, 0.7114, 0.5, 0.753, 0.375, 0.753, 0.375, 0.7114, 0.5, 0.753, 0.5, 0.7947, 0.375, 0.7947, 0.375, 0.753, 0.5, 0.7947, 0.5, 0.8364, 0.375, 0.8364, 0.375, 0.7947, 0.5, 0.8364, 0.5, 0.878, 0.375, 0.878, 0.375, 0.8364, 0.5, 0.878, 0.5, 0.9197, 0.375, 0.9197, 0.375, 0.878, 0.5, 0.9197, 0.5, 0.9614, 0.375, 0.9614, 0.375, 0.9197, 0.5, 0.5555, 0.5, 0.5447, 0.375, 0.5447, 0.375, 0.5555, 0.625, 0.5447, 0.625, 0.5864, 0.5, 0.5864, 0.5, 0.5447, 0.625, 0.5864, 0.625, 0.628, 0.5, 0.628, 0.5, 0.5864, 0.625, 0.628, 0.625, 0.6697, 0.5, 0.6697, 0.5, 0.628, 0.625, 0.6697, 0.625, 0.7114, 0.5, 0.7114, 0.5, 0.6697, 0.625, 0.7114, 0.625, 0.753, 0.5, 0.753, 0.5, 0.7114, 0.625, 0.753, 0.625, 0.7947, 0.5, 0.7947, 0.5, 0.753, 0.625, 0.7947, 0.625, 0.8364, 0.5, 0.8364, 0.5, 0.7947, 0.625, 0.8364, 0.625, 0.878, 0.5, 0.878, 0.5, 0.8364, 0.625, 0.878, 0.625, 0.9197, 0.5, 0.9197, 0.5, 0.878, 0.625, 0.9197, 0.625, 0.9614, 0.5, 0.9614, 0.5, 0.9197, 0.625, 0.5555, 0.625, 0.5447, 0.5, 0.5447, 0.5, 0.5555, 0.75, 0.5447, 0.75, 0.5864, 0.625, 0.5864, 0.625, 0.5447, 0.75, 0.5864, 0.75, 0.628, 0.625, 0.628, 0.625, 0.5864, 0.75, 0.628, 0.75, 0.6697, 0.625, 0.6697, 0.625, 0.628, 0.75, 0.6697, 0.75, 0.7114, 0.625, 0.7114, 0.625, 0.6697, 0.75, 0.7114, 0.75, 0.753, 0.625, 0.753, 0.625, 0.7114, 0.75, 0.753, 0.75, 0.7947, 0.625, 0.7947, 0.625, 0.753, 0.75, 0.7947, 0.75, 0.8364, 0.625, 0.8364, 0.625, 0.7947, 0.75, 0.8364, 0.75, 0.878, 0.625, 0.878, 0.625, 0.8364, 0.75, 0.878, 0.75, 0.9197, 0.625, 0.9197, 0.625, 0.878, 0.75, 0.9197, 0.75, 0.9614, 0.625, 0.9614, 0.625, 0.9197, 0.75, 0.5555, 0.75, 0.5447, 0.625, 0.5447, 0.625, 0.5555, 0.875, 0.5447, 0.875, 0.5864, 0.75, 0.5864, 0.75, 0.5447, 0.875, 0.5864, 0.875, 0.628, 0.75, 0.628, 0.75, 0.5864, 0.875, 0.628, 0.875, 0.6697, 0.75, 0.6697, 0.75, 0.628, 0.875, 0.6697, 0.875, 0.7114, 0.75, 0.7114, 0.75, 0.6697, 0.875, 0.7114, 0.875, 0.753, 0.75, 0.753, 0.75, 0.7114, 0.875, 0.753, 0.875, 0.7947, 0.75, 0.7947, 0.75, 0.753, 0.875, 0.7947, 0.875, 0.8364, 0.75, 0.8364, 0.75, 0.7947, 0.875, 0.8364, 0.875, 0.878, 0.75, 0.878, 0.75, 0.8364, 0.875, 0.878, 0.875, 0.9197, 0.75, 0.9197, 0.75, 0.878, 0.875, 0.9197, 0.875, 0.9614, 0.75, 0.9614, 0.75, 0.9197, 0.75, 0.2646, 0.7787, 0.2527, 0.7799, 0.25, 0.7787, 0.2473, 0.75, 0.2354, 0.7213, 0.2473, 0.7201, 0.25, 0.7213, 0.2527, 1.0, 0.5447, 1.0, 0.5864, 0.875, 0.5864, 0.875, 0.5447, 1.0, 0.5864, 1.0, 0.628, 0.875, 0.628, 0.875, 0.5864, 1.0, 0.628, 1.0, 0.6697, 0.875, 0.6697, 0.875, 0.628, 1.0, 0.6697, 1.0, 0.7114, 0.875, 0.7114, 0.875, 0.6697, 1.0, 0.7114, 1.0, 0.753, 0.875, 0.753, 0.875, 0.7114, 1.0, 0.753, 1.0, 0.7947, 0.875, 0.7947, 0.875, 0.753, 1.0, 0.7947, 1.0, 0.8364, 0.875, 0.8364, 0.875, 0.7947, 1.0, 0.8364, 1.0, 0.878, 0.875, 0.878, 0.875, 0.8364, 1.0, 0.878, 1.0, 0.9197, 0.875, 0.9197, 0.875, 0.878, 1.0, 0.9197, 1.0, 0.9614, 0.875, 0.9614, 0.875, 0.9197, 1.0, 0.5555, 0.875, 0.5555, 0.8777, 0.5383, 0.9976, 0.5383, 0.9976, 0.5383, 0.8777, 0.5383, 0.8854, 0.5, 0.9906, 0.5, 0.7628, 0.4847, 0.9056, 0.4255, 0.8616, 0.3509, 0.75, 0.3971, 0.75, 0.3971, 0.8616, 0.3509, 0.8223, 0.3043, 0.75, 0.3343, 0.75, 0.3343, 0.8223, 0.3043, 0.7787, 0.2527, 0.75, 0.2646, 0.875, 0.5555, 0.75, 0.5555, 0.7532, 0.5383, 0.8721, 0.5383, 0.8721, 0.5383, 0.7532, 0.5383, 0.7623, 0.5, 0.8639, 0.5, 0.926, 0.4046, 0.9831, 0.2668, 0.9034, 0.25, 0.8616, 0.3509, 0.8616, 0.3509, 0.9034, 0.25, 0.8448, 0.25, 0.8223, 0.3043, 0.8223, 0.3043, 0.8448, 0.25, 0.7799, 0.25, 0.7787, 0.2527, 0.75, 0.5555, 0.625, 0.5555, 0.6279, 0.5383, 0.7468, 0.5383, 0.7468, 0.5383, 0.6279, 0.5383, 0.6361, 0.5, 0.7377, 0.5, 0.9831, 0.2332, 0.926, 0.09542, 0.8616, 0.1491, 0.9034, 0.25, 0.9034, 0.25, 0.8616, 0.1491, 0.8223, 0.1957, 0.8448, 0.25, 0.8448, 0.25, 0.8223, 0.1957, 0.7787, 0.2473, 0.7799, 0.25, 0.625, 0.5555, 0.5, 0.5555, 0.5024, 0.5383, 0.6223, 0.5383, 0.6223, 0.5383, 0.5024, 0.5383, 0.5094, 0.5, 0.6146, 0.5, 0.9056, 0.07445, 0.7628, 0.01531, 0.75, 0.1029, 0.8616, 0.1491, 0.8616, 0.1491, 0.75, 0.1029, 0.75, 0.1657, 0.8223, 0.1957, 0.8223, 0.1957, 0.75, 0.1657, 0.75, 0.2354, 0.7787, 0.2473, 0.5, 0.5555, 0.375, 0.5555, 0.3777, 0.5383, 0.4976, 0.5383, 0.4976, 0.5383, 0.3777, 0.5383, 0.3854, 0.5, 0.4906, 0.5, 0.7372, 0.01531, 0.5944, 0.07445, 0.6384, 0.1491, 0.75, 0.1029, 0.75, 0.1029, 0.6384, 0.1491, 0.6777, 0.1957, 0.75, 0.1657, 0.75, 0.1657, 0.6777, 0.1957, 0.7213, 0.2473, 0.75, 0.2354, 0.375, 0.5555, 0.25, 0.5555, 0.2532, 0.5383, 0.3721, 0.5383, 0.3721, 0.5383, 0.2532, 0.5383, 0.2623, 0.5, 0.3639, 0.5, 0.574, 0.09542, 0.5169, 0.2332, 0.5966, 0.25, 0.6384, 0.1491, 0.6384, 0.1491, 0.5966, 0.25, 0.6552, 0.25, 0.6777, 0.1957, 0.6777, 0.1957, 0.6552, 0.25, 0.7201, 0.25, 0.7213, 0.2473, 0.25, 0.5555, 0.125, 0.5555, 0.1279, 0.5383, 0.2468, 0.5383, 0.2468, 0.5383, 0.1279, 0.5383, 0.1361, 0.5, 0.2377, 0.5, 0.5169, 0.2668, 0.574, 0.4046, 0.6384, 0.3509, 0.5966, 0.25, 0.5966, 0.25, 0.6384, 0.3509, 0.6777, 0.3043, 0.6552, 0.25, 0.6552, 0.25, 0.6777, 0.3043, 0.7213, 0.2527, 0.7201, 0.25, 0.125, 0.5555, 0.0, 0.5555, 0.00242, 0.5383, 0.1223, 0.5383, 0.1223, 0.5383, 0.00242, 0.5383, 0.009442, 0.5, 0.1146, 0.5, 0.5944, 0.4255, 0.7372, 0.4847, 0.75, 0.3971, 0.6384, 0.3509, 0.6384, 0.3509, 0.75, 0.3971, 0.75, 0.3343, 0.6777, 0.3043, 0.6777, 0.3043, 0.75, 0.3343, 0.75, 0.2646, 0.7213, 0.2527, 1.0, 0.5555, 1.0, 0.5447, 0.875, 0.5447, 0.875, 0.5555])
me_cylindre_017.update()

# ---- objects
ob_light = bpy.data.objects.new('Light', light_light)
ob_camera = bpy.data.objects.new('Camera', cam_camera)
ob_corp = bpy.data.objects.new('corp', me_cylindre_015)
ob_branche2 = bpy.data.objects.new('branche2', me_cylindre_016)
ob_branche1 = bpy.data.objects.new('branche1', me_cylindre_017)

# ---- transforms, parenting, visibility, modifiers, constraints
ob_light.location = (4.076, 1.005, 5.904)
ob_light.rotation_euler = (0.6503, 0.05522, 1.866)
ob_light.lock_rotations_4d = False
ob_light.empty_display_type = 'ARROWS'
ob_light.color = (0.0, 0.0, 0.0, 0.0)
ob_light.lineart.crease_threshold = 0.0
ob_camera.location = (7.359, -6.926, 4.958)
ob_camera.rotation_euler = (1.109, 0.0, 0.8149)
ob_camera.lock_rotations_4d = False
ob_camera.empty_display_type = 'ARROWS'
ob_camera.color = (0.0, 0.0, 0.0, 0.0)
ob_camera.display_type = 'WIRE'
ob_camera.lineart.crease_threshold = 0.0
ob_corp.location = (-0.2803, 0.02975, 5.907)
ob_corp.scale = (1.5, 1.5, 1.82)
ob_branche2.location = (-23.53, -2.333, -0.69)
ob_branche2.rotation_euler = (3.142, -0.0, 3.142)
ob_branche2.scale = (0.64, 0.75, 0.69)
ob_branche1.location = (-3.3, -0.09031, 6.076)
ob_branche1.rotation_euler = (3.142, -0.0, 0.0)
ob_branche1.scale = (0.64, 0.75, 0.69)

# ---- collection membership
col_collection.objects.link(ob_light)
col_collection.objects.link(ob_camera)
col_collection.objects.link(ob_corp)
col_collection.objects.link(ob_branche2)
col_collection.objects.link(ob_branche1)

# ---- scene / render settings (as saved in the file)
scene.camera = ob_camera
scene.frame_start = 1; scene.frame_end = 250; scene.frame_set(1)
scene.render.engine = 'BLENDER_EEVEE_NEXT'
scene.cycles.sampling_pattern = 'TABULATED_SOBOL'
bpy.context.view_layer.update()
